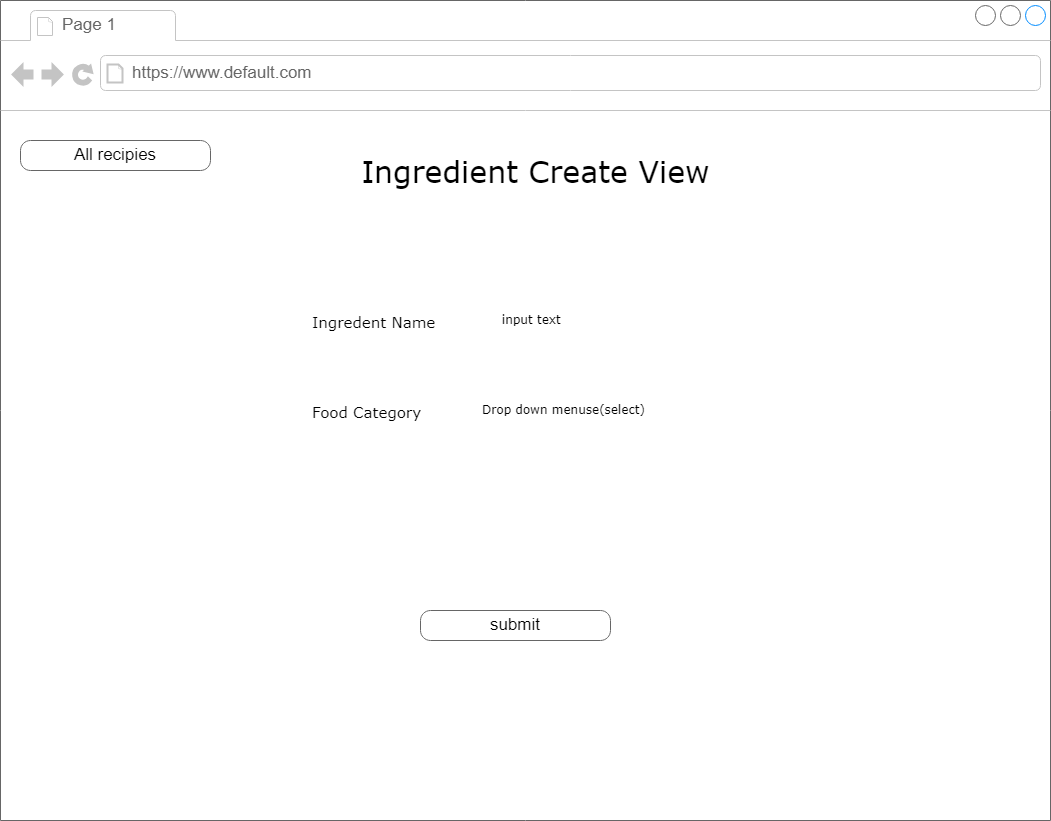

The diagram above was exported from draw.io. Its source (the exported page's mxGraphModel, read from the mxfile embedded in the PNG):
<mxGraphModel dx="874" dy="446" grid="1" gridSize="10" guides="1" tooltips="1" connect="1" arrows="1" fold="1" page="1" pageScale="1" pageWidth="850" pageHeight="1100" math="0" shadow="0">
  <root>
    <mxCell id="2q6U6RzR0dWSEfNUJbQc-0" />
    <mxCell id="2q6U6RzR0dWSEfNUJbQc-1" parent="2q6U6RzR0dWSEfNUJbQc-0" />
    <mxCell id="2q6U6RzR0dWSEfNUJbQc-2" value="" style="strokeWidth=1;shadow=0;dashed=0;align=center;html=1;shape=mxgraph.mockup.containers.browserWindow;rSize=0;strokeColor=#666666;mainText=,;recursiveResize=0;rounded=0;labelBackgroundColor=none;fontFamily=Verdana;fontSize=12" parent="2q6U6RzR0dWSEfNUJbQc-1" vertex="1">
      <mxGeometry x="20" y="20" width="1050" height="820" as="geometry" />
    </mxCell>
    <mxCell id="2q6U6RzR0dWSEfNUJbQc-3" value="Page 1" style="strokeWidth=1;shadow=0;dashed=0;align=center;html=1;shape=mxgraph.mockup.containers.anchor;fontSize=17;fontColor=#666666;align=left;" parent="2q6U6RzR0dWSEfNUJbQc-2" vertex="1">
      <mxGeometry x="60" y="12" width="110" height="26" as="geometry" />
    </mxCell>
    <mxCell id="2q6U6RzR0dWSEfNUJbQc-4" value="https://www.default.com" style="strokeWidth=1;shadow=0;dashed=0;align=center;html=1;shape=mxgraph.mockup.containers.anchor;rSize=0;fontSize=17;fontColor=#666666;align=left;" parent="2q6U6RzR0dWSEfNUJbQc-2" vertex="1">
      <mxGeometry x="130" y="60" width="250" height="26" as="geometry" />
    </mxCell>
    <mxCell id="2q6U6RzR0dWSEfNUJbQc-6" value="submit" style="strokeWidth=1;shadow=0;dashed=0;align=center;html=1;shape=mxgraph.mockup.buttons.button;strokeColor=#666666;mainText=;buttonStyle=round;fontSize=17;fontStyle=0;fillColor=none;whiteSpace=wrap;rounded=0;labelBackgroundColor=none;" parent="2q6U6RzR0dWSEfNUJbQc-2" vertex="1">
      <mxGeometry x="420" y="610" width="190" height="30" as="geometry" />
    </mxCell>
    <mxCell id="2q6U6RzR0dWSEfNUJbQc-7" value="All recipies" style="strokeWidth=1;shadow=0;dashed=0;align=center;html=1;shape=mxgraph.mockup.buttons.button;strokeColor=#666666;mainText=;buttonStyle=round;fontSize=17;fontStyle=0;fillColor=none;whiteSpace=wrap;rounded=0;labelBackgroundColor=none;" parent="2q6U6RzR0dWSEfNUJbQc-2" vertex="1">
      <mxGeometry x="20" y="140" width="190" height="30" as="geometry" />
    </mxCell>
    <mxCell id="2q6U6RzR0dWSEfNUJbQc-8" value="Food Category" style="text;html=1;points=[];align=left;verticalAlign=top;spacingTop=-4;fontSize=15;fontFamily=Verdana" parent="2q6U6RzR0dWSEfNUJbQc-2" vertex="1">
      <mxGeometry x="310" y="400" width="170" height="30" as="geometry" />
    </mxCell>
    <mxCell id="2q6U6RzR0dWSEfNUJbQc-13" value="Drop down menuse(select)" style="text;html=1;points=[];align=left;verticalAlign=top;spacingTop=-4;fontSize=12;fontFamily=Verdana;whiteSpace=wrap;" parent="2q6U6RzR0dWSEfNUJbQc-2" vertex="1">
      <mxGeometry x="480" y="400" width="240" height="40" as="geometry" />
    </mxCell>
    <mxCell id="2q6U6RzR0dWSEfNUJbQc-14" value="Ingredent Name" style="text;html=1;points=[];align=left;verticalAlign=top;spacingTop=-4;fontSize=15;fontFamily=Verdana;" parent="2q6U6RzR0dWSEfNUJbQc-2" vertex="1">
      <mxGeometry x="310" y="310" width="170" height="30" as="geometry" />
    </mxCell>
    <mxCell id="2q6U6RzR0dWSEfNUJbQc-15" value="input text" style="text;html=1;points=[];align=left;verticalAlign=top;spacingTop=-4;fontSize=12;fontFamily=Verdana;whiteSpace=wrap;" parent="2q6U6RzR0dWSEfNUJbQc-2" vertex="1">
      <mxGeometry x="500" y="310" width="240" height="40" as="geometry" />
    </mxCell>
    <mxCell id="Fi6JYpuH2kUGE4jkwsKQ-0" value="&lt;p style=&quot;line-height: 1.2; margin-top: 0pt; margin-bottom: 0pt;&quot; dir=&quot;ltr&quot;&gt;&lt;/p&gt;&lt;div&gt;&lt;/div&gt;Ingredient Create View&lt;br&gt;&lt;p&gt;&lt;/p&gt;" style="text;html=1;points=[];align=center;verticalAlign=top;spacingTop=-4;fontSize=30;fontFamily=Verdana" parent="2q6U6RzR0dWSEfNUJbQc-1" vertex="1">
      <mxGeometry x="385" y="170" width="340" height="50" as="geometry" />
    </mxCell>
  </root>
</mxGraphModel>